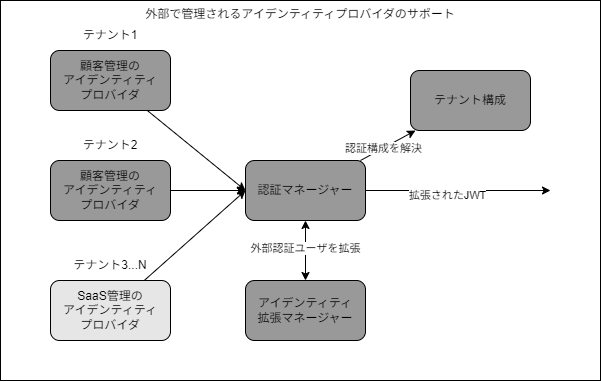

The diagram above was exported from draw.io. Its source (the exported page's mxGraphModel, read from the mxfile embedded in the PNG):
<mxGraphModel dx="887" dy="476" grid="1" gridSize="10" guides="1" tooltips="1" connect="1" arrows="1" fold="1" page="1" pageScale="1" pageWidth="850" pageHeight="1100" math="0" shadow="0">
  <root>
    <mxCell id="0" />
    <mxCell id="1" parent="0" />
    <mxCell id="26" value="外部で管理されるアイデンティティプロバイダのサポート" style="rounded=0;whiteSpace=wrap;html=1;verticalAlign=top;" vertex="1" parent="1">
      <mxGeometry x="120" y="80" width="600" height="380" as="geometry" />
    </mxCell>
    <mxCell id="23" style="edgeStyle=none;html=1;entryX=0;entryY=0.5;entryDx=0;entryDy=0;" edge="1" parent="1" source="2" target="13">
      <mxGeometry relative="1" as="geometry" />
    </mxCell>
    <mxCell id="2" value="顧客管理の&lt;div&gt;&lt;span style=&quot;background-color: transparent;&quot;&gt;アイデンティティ&lt;/span&gt;&lt;/div&gt;&lt;div&gt;&lt;span style=&quot;background-color: transparent;&quot;&gt;プロバイダ&lt;/span&gt;&lt;/div&gt;" style="rounded=1;whiteSpace=wrap;html=1;fillColor=#999999;" vertex="1" parent="1">
      <mxGeometry x="170" y="130" width="120" height="60" as="geometry" />
    </mxCell>
    <mxCell id="6" value="テナント1" style="text;html=1;align=center;verticalAlign=middle;whiteSpace=wrap;rounded=0;" vertex="1" parent="1">
      <mxGeometry x="200" y="100" width="60" height="30" as="geometry" />
    </mxCell>
    <mxCell id="24" style="edgeStyle=none;html=1;" edge="1" parent="1" source="9" target="13">
      <mxGeometry relative="1" as="geometry" />
    </mxCell>
    <mxCell id="9" value="顧客管理の&lt;div&gt;&lt;span style=&quot;background-color: transparent;&quot;&gt;アイデンティティ&lt;/span&gt;&lt;/div&gt;&lt;div&gt;&lt;span style=&quot;background-color: transparent;&quot;&gt;プロバイダ&lt;/span&gt;&lt;/div&gt;" style="rounded=1;whiteSpace=wrap;html=1;fillColor=#999999;" vertex="1" parent="1">
      <mxGeometry x="170" y="240" width="120" height="60" as="geometry" />
    </mxCell>
    <mxCell id="10" value="テナント2" style="text;html=1;align=center;verticalAlign=middle;whiteSpace=wrap;rounded=0;" vertex="1" parent="1">
      <mxGeometry x="200" y="210" width="60" height="30" as="geometry" />
    </mxCell>
    <mxCell id="25" style="edgeStyle=none;html=1;entryX=0;entryY=0.5;entryDx=0;entryDy=0;" edge="1" parent="1" source="11" target="13">
      <mxGeometry relative="1" as="geometry" />
    </mxCell>
    <mxCell id="11" value="SaaS管理の&lt;div&gt;アイデンティティ&lt;/div&gt;&lt;div&gt;プロバイダ&lt;/div&gt;" style="rounded=1;whiteSpace=wrap;html=1;fillColor=#E6E6E6;" vertex="1" parent="1">
      <mxGeometry x="170" y="360" width="120" height="60" as="geometry" />
    </mxCell>
    <mxCell id="12" value="テナント3...N" style="text;html=1;align=center;verticalAlign=middle;whiteSpace=wrap;rounded=0;" vertex="1" parent="1">
      <mxGeometry x="190" y="330" width="80" height="30" as="geometry" />
    </mxCell>
    <mxCell id="15" style="edgeStyle=none;html=1;entryX=0.5;entryY=0;entryDx=0;entryDy=0;startArrow=classic;startFill=1;" edge="1" parent="1" source="13" target="14">
      <mxGeometry relative="1" as="geometry" />
    </mxCell>
    <mxCell id="20" value="外部認証ユーザを拡張" style="edgeLabel;html=1;align=center;verticalAlign=middle;resizable=0;points=[];" vertex="1" connectable="0" parent="15">
      <mxGeometry x="-0.1067" y="-1" relative="1" as="geometry">
        <mxPoint as="offset" />
      </mxGeometry>
    </mxCell>
    <mxCell id="18" style="edgeStyle=none;html=1;" edge="1" parent="1" source="13" target="17">
      <mxGeometry relative="1" as="geometry" />
    </mxCell>
    <mxCell id="19" value="認証構成を解決" style="edgeLabel;html=1;align=center;verticalAlign=middle;resizable=0;points=[];" vertex="1" connectable="0" parent="18">
      <mxGeometry x="-0.1745" relative="1" as="geometry">
        <mxPoint as="offset" />
      </mxGeometry>
    </mxCell>
    <mxCell id="21" style="edgeStyle=none;html=1;" edge="1" parent="1" source="13">
      <mxGeometry relative="1" as="geometry">
        <mxPoint x="670" y="270" as="targetPoint" />
      </mxGeometry>
    </mxCell>
    <mxCell id="22" value="拡張されたJWT" style="edgeLabel;html=1;align=center;verticalAlign=middle;resizable=0;points=[];" vertex="1" connectable="0" parent="21">
      <mxGeometry x="-0.1265" y="-4" relative="1" as="geometry">
        <mxPoint as="offset" />
      </mxGeometry>
    </mxCell>
    <mxCell id="13" value="認証マネージャー" style="rounded=1;whiteSpace=wrap;html=1;fillColor=#999999;" vertex="1" parent="1">
      <mxGeometry x="365" y="240" width="120" height="60" as="geometry" />
    </mxCell>
    <mxCell id="14" value="アイデンティティ&lt;div&gt;拡張マネージャー&lt;/div&gt;" style="rounded=1;whiteSpace=wrap;html=1;fillColor=#999999;" vertex="1" parent="1">
      <mxGeometry x="365" y="360" width="120" height="60" as="geometry" />
    </mxCell>
    <mxCell id="17" value="テナント構成" style="rounded=1;whiteSpace=wrap;html=1;fillColor=#999999;" vertex="1" parent="1">
      <mxGeometry x="530" y="150" width="120" height="60" as="geometry" />
    </mxCell>
  </root>
</mxGraphModel>